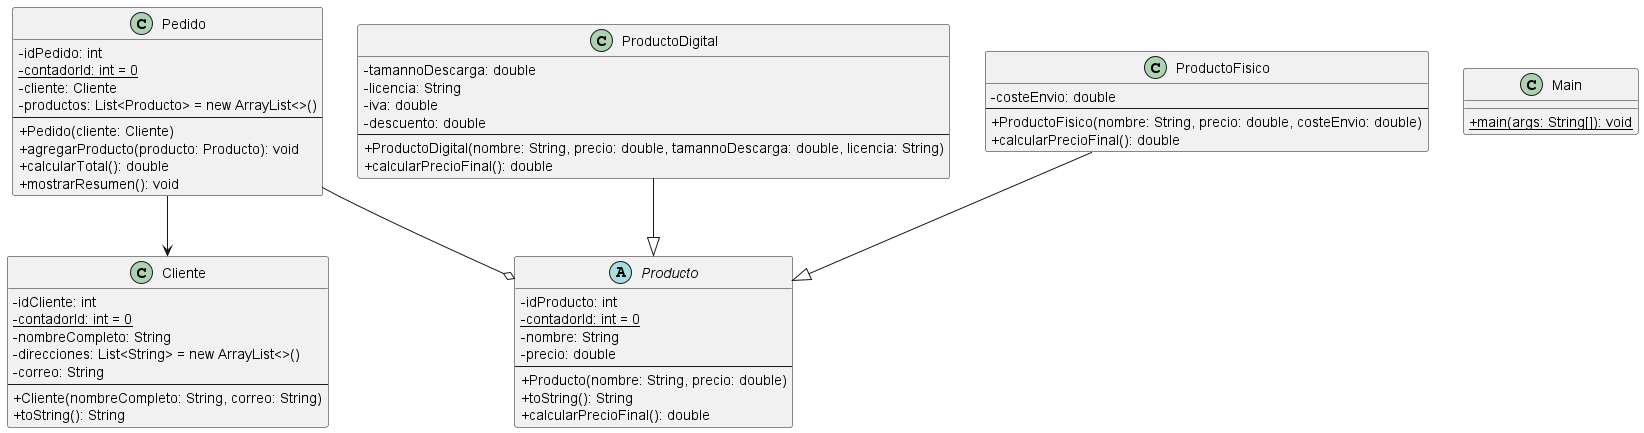

The diagram above was rendered by PlantUML. Its source (embedded in the PNG):
@startuml
skinparam classAttributeIconSize 0

class Cliente {
  -idCliente: int
  -{static} contadorId: int = 0
  -nombreCompleto: String
  -direcciones: List<String> = new ArrayList<>()
  -correo: String
  --
  +Cliente(nombreCompleto: String, correo: String)
  +toString(): String
}

class Main {
  +{static} main(args: String[]): void
}

class Pedido {
  -idPedido: int
  -{static} contadorId: int = 0
  -cliente: Cliente
  -productos: List<Producto> = new ArrayList<>()
  --
  +Pedido(cliente: Cliente)
  +agregarProducto(producto: Producto): void
  +calcularTotal(): double
  +mostrarResumen(): void
}

abstract class Producto {
  -idProducto: int
  -{static} contadorId: int = 0
  -nombre: String
  -precio: double
  --
  +Producto(nombre: String, precio: double)
  +toString(): String
  +calcularPrecioFinal(): double
}

class ProductoDigital {
  -tamannoDescarga: double
  -licencia: String
  -iva: double
  -descuento: double
  --
  +ProductoDigital(nombre: String, precio: double, tamannoDescarga: double, licencia: String)
  +calcularPrecioFinal(): double
}

class ProductoFisico {
  -costeEnvio: double
  --
  +ProductoFisico(nombre: String, precio: double, costeEnvio: double)
  +calcularPrecioFinal(): double
}

Pedido --> Cliente
Pedido --o Producto
ProductoDigital --|> Producto
ProductoFisico --|> Producto
@enduml